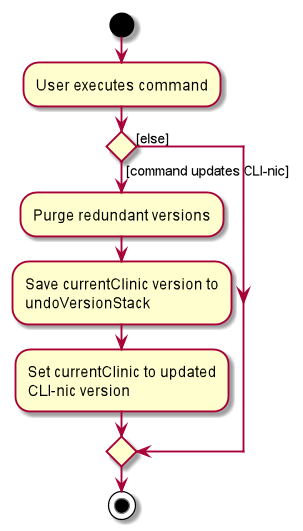

The diagram above was rendered by PlantUML. Its source (embedded in the PNG):
@startuml
start
:User executes command;


if () then ([command updates CLI-nic])
    :Purge redundant versions;
    :Save currentClinic version to
    undoVersionStack;
    :Set currentClinic to updated
    CLI-nic version;
else ([else])
endif
stop
@enduml